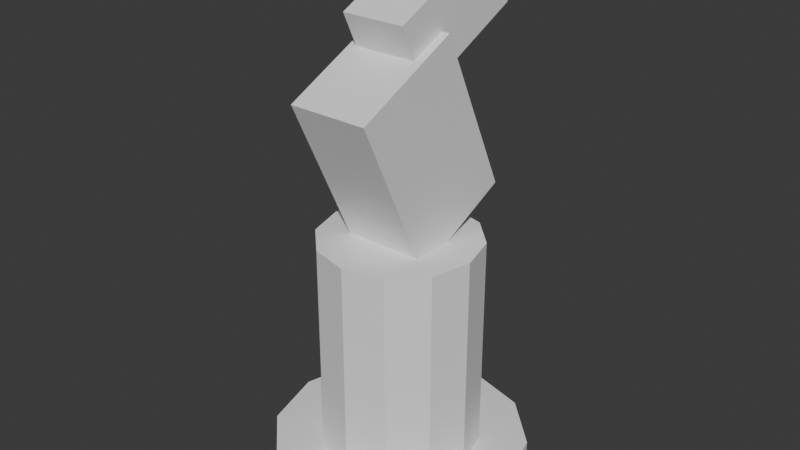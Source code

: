 # Source: knight_v01.blend  (saved by Blender 5.0.119; exported with 4.5.12 LTS)
import bpy
from mathutils import Matrix  # noqa: F401  (used for matrix-valued properties, if any)

bpy.ops.wm.read_factory_settings(use_empty=True)
scene = bpy.context.scene
scene.name = 'Scene'

# ---- collections
col_collection = bpy.data.collections.new('Collection'); scene.collection.children.link(col_collection)
col_knight = bpy.data.collections.new('Knight'); scene.collection.children.link(col_knight)

# ---- materials (node trees are filled in below, after node groups)
mat_chess_white = bpy.data.materials.new('Chess_White')

# ---- material node trees
mat_chess_white.use_nodes = True; mat_chess_white.node_tree.nodes.clear()
_N = mat_chess_white.node_tree.nodes; _L = mat_chess_white.node_tree.links
n0 = _N.new('ShaderNodeBsdfPrincipled'); n0.name = 'Principled BSDF'; n0.location = (-200, 100)
n0.inputs[0].default_value = (0.8714, 0.8714, 0.8714, 1.0)
n1 = _N.new('ShaderNodeOutputMaterial'); n1.name = 'Material Output'; n1.location = (200, 100)
_L.new(n0.outputs[0], n1.inputs[0])
n1.is_active_output = True

# ---- world
world_world = bpy.data.worlds.new('World'); scene.world = world_world
world_world.use_nodes = True; world_world.node_tree.nodes.clear()
_N = world_world.node_tree.nodes; _L = world_world.node_tree.links
n0 = _N.new('ShaderNodeOutputWorld'); n0.name = 'World Output'; n0.location = (200, 100)
n1 = _N.new('ShaderNodeBackground'); n1.name = 'Background'; n1.location = (-200, 100)
n1.inputs[0].default_value = (0.05088, 0.05088, 0.05088, 1.0)
_L.new(n1.outputs[0], n0.inputs[0])
n0.is_active_output = True
world_world.color = (0.05088, 0.05088, 0.05088)
world_world.sun_shadow_jitter_overblur = 0.0

# ---- meshes
me_cylinder = bpy.data.meshes.new('Cylinder')
me_cylinder.from_pydata([(0.0, 0.32, -0.03), (0.0, 0.32, 0.03), (0.16, 0.2771, -0.03), (0.16, 0.2771, 0.03), (0.2771, 0.16, -0.03), (0.2771, 0.16, 0.03), (0.32, 0.0, -0.03), (0.32, 0.0, 0.03), (0.2771, -0.16, -0.03), (0.2771, -0.16, 0.03), (0.16, -0.2771, -0.03), (0.16, -0.2771, 0.03), (0.0, -0.32, -0.03), (0.0, -0.32, 0.03), (-0.16, -0.2771, -0.03), (-0.16, -0.2771, 0.03), (-0.2771, -0.16, -0.03), (-0.2771, -0.16, 0.03), (-0.32, 0.0, -0.03), (-0.32, 0.0, 0.03), (-0.2771, 0.16, -0.03), (-0.2771, 0.16, 0.03), (-0.16, 0.2771, -0.03), (-0.16, 0.2771, 0.03)], [], [(0, 1, 3, 2), (2, 3, 5, 4), (4, 5, 7, 6), (6, 7, 9, 8), (8, 9, 11, 10), (10, 11, 13, 12), (12, 13, 15, 14), (14, 15, 17, 16), (16, 17, 19, 18), (18, 19, 21, 20), (3, 1, 23, 21, 19, 17, 15, 13, 11, 9, 7, 5), (20, 21, 23, 22), (22, 23, 1, 0), (0, 2, 4, 6, 8, 10, 12, 14, 16, 18, 20, 22)])
_uv = me_cylinder.uv_layers.new(name='UVMap')
_uv.uv.foreach_set('vector', [1.0, 0.5, 1.0, 1.0, 0.9167, 1.0, 0.9167, 0.5, 0.9167, 0.5, 0.9167, 1.0, 0.8333, 1.0, 0.8333, 0.5, 0.8333, 0.5, 0.8333, 1.0, 0.75, 1.0, 0.75, 0.5, 0.75, 0.5, 0.75, 1.0, 0.6667, 1.0, 0.6667, 0.5, 0.6667, 0.5, 0.6667, 1.0, 0.5833, 1.0, 0.5833, 0.5, 0.5833, 0.5, 0.5833, 1.0, 0.5, 1.0, 0.5, 0.5, 0.5, 0.5, 0.5, 1.0, 0.4167, 1.0, 0.4167, 0.5, 0.4167, 0.5, 0.4167, 1.0, 0.3333, 1.0, 0.3333, 0.5, 0.3333, 0.5, 0.3333, 1.0, 0.25, 1.0, 0.25, 0.5, 0.25, 0.5, 0.25, 1.0, 0.1667, 1.0, 0.1667, 0.5, 0.37, 0.4578, 0.25, 0.49, 0.13, 0.4578, 0.04215, 0.37, 0.01, 0.25, 0.04215, 0.13, 0.13, 0.04215, 0.25, 0.01, 0.37, 0.04215, 0.4578, 0.13, 0.49, 0.25, 0.4578, 0.37, 0.1667, 0.5, 0.1667, 1.0, 0.08333, 1.0, 0.08333, 0.5, 0.08333, 0.5, 0.08333, 1.0, 7.451e-08, 1.0, 7.451e-08, 0.5, 0.75, 0.49, 0.87, 0.4578, 0.9578, 0.37, 0.99, 0.25, 0.9578, 0.13, 0.87, 0.04215, 0.75, 0.01, 0.63, 0.04215, 0.5422, 0.13, 0.51, 0.25, 0.5422, 0.37, 0.63, 0.4578])
me_cylinder.materials.append(mat_chess_white)
me_cylinder.update()
me_cylinder_001 = bpy.data.meshes.new('Cylinder.001')
me_cylinder_001.from_pydata([(0.0, 0.2, -0.275), (0.0, 0.2, 0.275), (0.1, 0.1732, -0.275), (0.1, 0.1732, 0.275), (0.1732, 0.1, -0.275), (0.1732, 0.1, 0.275), (0.2, 0.0, -0.275), (0.2, 0.0, 0.275), (0.1732, -0.1, -0.275), (0.1732, -0.1, 0.275), (0.1, -0.1732, -0.275), (0.1, -0.1732, 0.275), (0.0, -0.2, -0.275), (0.0, -0.2, 0.275), (-0.1, -0.1732, -0.275), (-0.1, -0.1732, 0.275), (-0.1732, -0.1, -0.275), (-0.1732, -0.1, 0.275), (-0.2, 0.0, -0.275), (-0.2, 0.0, 0.275), (-0.1732, 0.1, -0.275), (-0.1732, 0.1, 0.275), (-0.1, 0.1732, -0.275), (-0.1, 0.1732, 0.275)], [], [(0, 1, 3, 2), (2, 3, 5, 4), (4, 5, 7, 6), (6, 7, 9, 8), (8, 9, 11, 10), (10, 11, 13, 12), (12, 13, 15, 14), (14, 15, 17, 16), (16, 17, 19, 18), (18, 19, 21, 20), (3, 1, 23, 21, 19, 17, 15, 13, 11, 9, 7, 5), (20, 21, 23, 22), (22, 23, 1, 0), (0, 2, 4, 6, 8, 10, 12, 14, 16, 18, 20, 22)])
_uv = me_cylinder_001.uv_layers.new(name='UVMap')
_uv.uv.foreach_set('vector', [1.0, 0.5, 1.0, 1.0, 0.9167, 1.0, 0.9167, 0.5, 0.9167, 0.5, 0.9167, 1.0, 0.8333, 1.0, 0.8333, 0.5, 0.8333, 0.5, 0.8333, 1.0, 0.75, 1.0, 0.75, 0.5, 0.75, 0.5, 0.75, 1.0, 0.6667, 1.0, 0.6667, 0.5, 0.6667, 0.5, 0.6667, 1.0, 0.5833, 1.0, 0.5833, 0.5, 0.5833, 0.5, 0.5833, 1.0, 0.5, 1.0, 0.5, 0.5, 0.5, 0.5, 0.5, 1.0, 0.4167, 1.0, 0.4167, 0.5, 0.4167, 0.5, 0.4167, 1.0, 0.3333, 1.0, 0.3333, 0.5, 0.3333, 0.5, 0.3333, 1.0, 0.25, 1.0, 0.25, 0.5, 0.25, 0.5, 0.25, 1.0, 0.1667, 1.0, 0.1667, 0.5, 0.37, 0.4578, 0.25, 0.49, 0.13, 0.4578, 0.04215, 0.37, 0.01, 0.25, 0.04215, 0.13, 0.13, 0.04215, 0.25, 0.01, 0.37, 0.04215, 0.4578, 0.13, 0.49, 0.25, 0.4578, 0.37, 0.1667, 0.5, 0.1667, 1.0, 0.08333, 1.0, 0.08333, 0.5, 0.08333, 0.5, 0.08333, 1.0, 7.451e-08, 1.0, 7.451e-08, 0.5, 0.75, 0.49, 0.87, 0.4578, 0.9578, 0.37, 0.99, 0.25, 0.9578, 0.13, 0.87, 0.04215, 0.75, 0.01, 0.63, 0.04215, 0.5422, 0.13, 0.51, 0.25, 0.5422, 0.37, 0.63, 0.4578])
me_cylinder_001.materials.append(mat_chess_white)
me_cylinder_001.update()
me_cube_001 = bpy.data.meshes.new('Cube.001')
me_cube_001.from_pydata([(-0.1, -0.04086, -0.2673), (-0.1, -0.231, 0.1405), (-0.1, 0.231, -0.1405), (-0.1, 0.04086, 0.2673), (0.1, -0.04086, -0.2673), (0.1, -0.231, 0.1405), (0.1, 0.231, -0.1405), (0.1, 0.04086, 0.2673)], [], [(0, 1, 3, 2), (2, 3, 7, 6), (6, 7, 5, 4), (4, 5, 1, 0), (2, 6, 4, 0), (7, 3, 1, 5)])
_uv = me_cube_001.uv_layers.new(name='UVMap')
_uv.uv.foreach_set('vector', [0.375, 0.0, 0.625, 0.0, 0.625, 0.25, 0.375, 0.25, 0.375, 0.25, 0.625, 0.25, 0.625, 0.5, 0.375, 0.5, 0.375, 0.5, 0.625, 0.5, 0.625, 0.75, 0.375, 0.75, 0.375, 0.75, 0.625, 0.75, 0.625, 1.0, 0.375, 1.0, 0.125, 0.5, 0.375, 0.5, 0.375, 0.75, 0.125, 0.75, 0.625, 0.5, 0.875, 0.5, 0.875, 0.75, 0.625, 0.75])
me_cube_001.materials.append(mat_chess_white)
me_cube_001.update()
me_cube_002 = bpy.data.meshes.new('Cube.002')
me_cube_002.from_pydata([(-0.08, -0.107, -0.1492), (-0.08, -0.183, 0.01395), (-0.08, 0.183, -0.01395), (-0.08, 0.107, 0.1492), (0.08, -0.107, -0.1492), (0.08, -0.183, 0.01395), (0.08, 0.183, -0.01395), (0.08, 0.107, 0.1492)], [], [(0, 1, 3, 2), (2, 3, 7, 6), (6, 7, 5, 4), (4, 5, 1, 0), (2, 6, 4, 0), (7, 3, 1, 5)])
_uv = me_cube_002.uv_layers.new(name='UVMap')
_uv.uv.foreach_set('vector', [0.375, 0.0, 0.625, 0.0, 0.625, 0.25, 0.375, 0.25, 0.375, 0.25, 0.625, 0.25, 0.625, 0.5, 0.375, 0.5, 0.375, 0.5, 0.625, 0.5, 0.625, 0.75, 0.375, 0.75, 0.375, 0.75, 0.625, 0.75, 0.625, 1.0, 0.375, 1.0, 0.125, 0.5, 0.375, 0.5, 0.375, 0.75, 0.125, 0.75, 0.625, 0.5, 0.875, 0.5, 0.875, 0.75, 0.625, 0.75])
me_cube_002.materials.append(mat_chess_white)
me_cube_002.update()

# ---- objects
ob_knight_base = bpy.data.objects.new('Knight_Base', me_cylinder)
ob_knight_body = bpy.data.objects.new('Knight_Body', me_cylinder_001)
ob_knight_neck = bpy.data.objects.new('Knight_Neck', me_cube_001)
ob_knight_head = bpy.data.objects.new('Knight_Head', me_cube_002)
ob_knight = bpy.data.objects.new('Knight', None)

# ---- transforms, parenting, visibility, modifiers, constraints
ob_knight_base.parent = ob_knight
ob_knight_base.location = (0.0, 0.0, 0.03)
ob_knight_body.parent = ob_knight
ob_knight_body.location = (0.0, 0.0, 0.335)
ob_knight_neck.parent = ob_knight
ob_knight_neck.location = (0.0, 0.0, 0.835)
ob_knight_head.parent = ob_knight
ob_knight_head.location = (0.0, 0.09509, 1.129)
ob_knight.location = (0.0, 0.0, 0.0)
ob_knight.empty_display_size = 0.3

# ---- collection membership
col_knight.objects.link(ob_knight_base)
col_knight.objects.link(ob_knight_body)
col_knight.objects.link(ob_knight_neck)
col_knight.objects.link(ob_knight_head)
col_knight.objects.link(ob_knight)

# ---- scene / render settings (as saved in the file)
scene.frame_start = 1; scene.frame_end = 250; scene.frame_set(1)
scene.render.engine = 'BLENDER_EEVEE_NEXT'
scene.render.bake_bias = 0.0
scene.render.bake_samples = 0
scene.cycles.sampling_pattern = 'TABULATED_SOBOL'
scene.eevee.use_volume_custom_range = False
bpy.context.view_layer.update()

# ---- added for rendering (the .blend has no active camera and no usable light): camera, sun
cam_auto = bpy.data.cameras.new('AutoCamera')
cam_auto.lens = 50.0
cam_auto.sensor_width = 36.0
cam_auto.clip_end = 1000.0
ob_auto_camera = bpy.data.objects.new('AutoCamera', cam_auto)
scene.collection.objects.link(ob_auto_camera)
ob_auto_camera.location = (1.44902, -1.73882, 1.79827)
ob_auto_camera.rotation_euler = (1.09748, -7.21219e-08, 0.694738)
scene.camera = ob_auto_camera
light_auto_sun = bpy.data.lights.new('AutoSun', 'SUN')
light_auto_sun.energy = 3.0
light_auto_sun.angle = 0.0523599
ob_auto_sun = bpy.data.objects.new('AutoSun', light_auto_sun)
scene.collection.objects.link(ob_auto_sun)
ob_auto_sun.rotation_euler = (0.872665, 0.174533, 0.523599)
bpy.context.view_layer.update()
